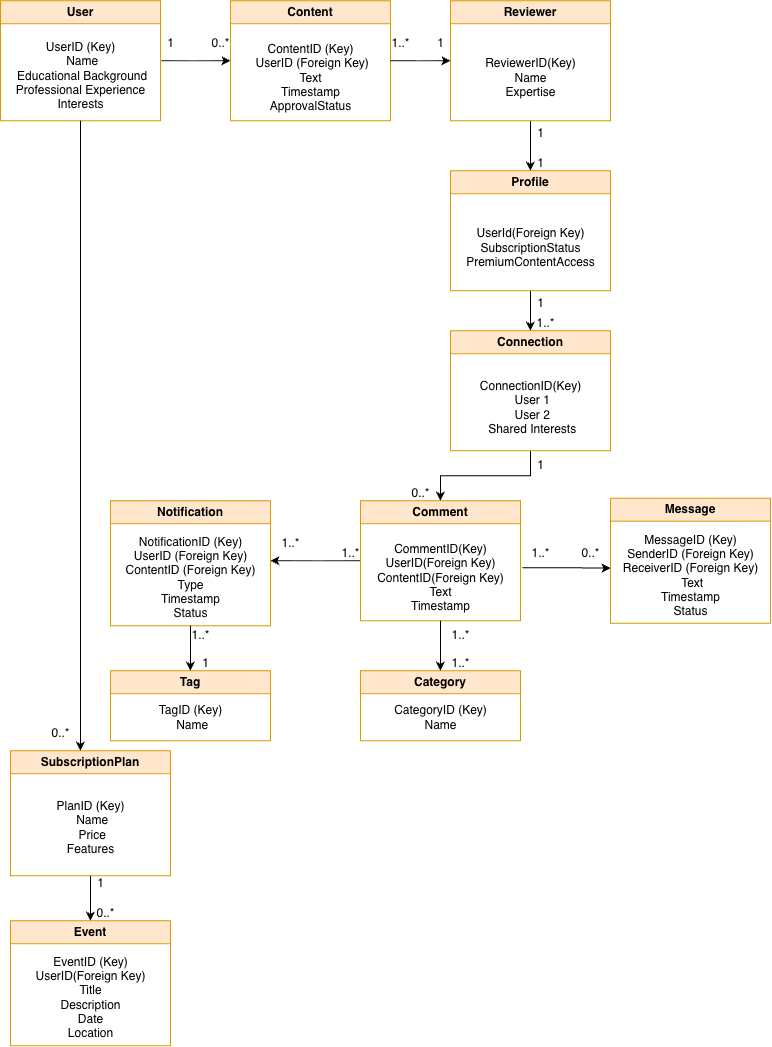

The diagram above was exported from draw.io. Its source (the exported page's mxGraphModel, read from the mxfile embedded in the PNG):
<mxGraphModel dx="1768" dy="1073" grid="1" gridSize="10" guides="1" tooltips="1" connect="1" arrows="1" fold="1" page="1" pageScale="1" pageWidth="850" pageHeight="1100" math="0" shadow="0">
  <root>
    <mxCell id="0" />
    <mxCell id="1" parent="0" />
    <mxCell id="4My1wNRo62zANqMvmEJL-12" parent="1" style="swimlane;whiteSpace=wrap;html=1;fillColor=#ffe6cc;strokeColor=#d79b00;" value="User" vertex="1">
      <mxGeometry height="120" width="160" x="80" y="40" as="geometry" />
    </mxCell>
    <mxCell id="4My1wNRo62zANqMvmEJL-13" parent="4My1wNRo62zANqMvmEJL-12" style="text;html=1;align=center;verticalAlign=middle;resizable=0;points=[];autosize=1;" value="&lt;br style=&quot;border-color: var(--border-color);&quot;&gt;&lt;span style=&quot;&quot;&gt;UserID (Key)&lt;/span&gt;&lt;br style=&quot;border-color: var(--border-color);&quot;&gt;&lt;span style=&quot;&quot;&gt;&amp;nbsp;Name&lt;/span&gt;&lt;br style=&quot;border-color: var(--border-color);&quot;&gt;&lt;span style=&quot;&quot;&gt;&amp;nbsp;Educational Background &lt;br&gt;Professional Experience &lt;br&gt;Interests&lt;/span&gt;" vertex="1">
      <mxGeometry height="100" width="160" y="18" as="geometry" />
    </mxCell>
    <mxCell id="4My1wNRo62zANqMvmEJL-14" parent="1" style="swimlane;whiteSpace=wrap;html=1;fillColor=#ffe6cc;strokeColor=#d79b00;" value="Content" vertex="1">
      <mxGeometry height="120" width="160" x="310" y="40" as="geometry" />
    </mxCell>
    <mxCell id="4My1wNRo62zANqMvmEJL-15" parent="4My1wNRo62zANqMvmEJL-14" style="text;html=1;align=center;verticalAlign=middle;resizable=0;points=[];autosize=1;" value="&lt;br style=&quot;border-color: var(--border-color);&quot;&gt;&lt;span style=&quot;&quot;&gt;ContentID (Key)&lt;/span&gt;&lt;br style=&quot;border-color: var(--border-color);&quot;&gt;&lt;span style=&quot;&quot;&gt;&amp;nbsp;UserID (Foreign Key)&lt;/span&gt;&lt;br style=&quot;border-color: var(--border-color);&quot;&gt;&lt;span style=&quot;&quot;&gt;Text&lt;/span&gt;&lt;br style=&quot;border-color: var(--border-color);&quot;&gt;&lt;span style=&quot;&quot;&gt;Timestamp&lt;/span&gt;&lt;br style=&quot;border-color: var(--border-color);&quot;&gt;&lt;span style=&quot;&quot;&gt;ApprovalStatus&lt;/span&gt;" vertex="1">
      <mxGeometry height="100" width="140" x="10" y="20" as="geometry" />
    </mxCell>
    <mxCell id="4My1wNRo62zANqMvmEJL-43" edge="1" parent="1" source="4My1wNRo62zANqMvmEJL-13" style="edgeStyle=orthogonalEdgeStyle;rounded=0;orthogonalLoop=1;jettySize=auto;html=1;exitX=1.006;exitY=0.42;exitDx=0;exitDy=0;exitPerimeter=0;" value="">
      <mxGeometry relative="1" as="geometry">
        <mxPoint x="310" y="100" as="targetPoint" />
      </mxGeometry>
    </mxCell>
    <mxCell id="4My1wNRo62zANqMvmEJL-45" edge="1" parent="1" source="4My1wNRo62zANqMvmEJL-18" style="edgeStyle=orthogonalEdgeStyle;rounded=0;orthogonalLoop=1;jettySize=auto;html=1;entryX=0.5;entryY=0;entryDx=0;entryDy=0;" target="4My1wNRo62zANqMvmEJL-20" value="">
      <mxGeometry relative="1" as="geometry" />
    </mxCell>
    <mxCell id="4My1wNRo62zANqMvmEJL-18" parent="1" style="swimlane;whiteSpace=wrap;html=1;fillColor=#ffe6cc;strokeColor=#d79b00;" value="Reviewer" vertex="1">
      <mxGeometry height="120" width="160" x="530" y="40" as="geometry" />
    </mxCell>
    <mxCell id="4My1wNRo62zANqMvmEJL-19" parent="4My1wNRo62zANqMvmEJL-18" style="text;html=1;align=center;verticalAlign=middle;resizable=0;points=[];autosize=1;strokeColor=none;fillColor=none;" value="&lt;br style=&quot;border-color: var(--border-color);&quot;&gt;&lt;span style=&quot;&quot;&gt;ReviewerID(Key)&lt;/span&gt;&lt;br style=&quot;border-color: var(--border-color);&quot;&gt;&lt;span style=&quot;&quot;&gt;Name&lt;/span&gt;&lt;br style=&quot;border-color: var(--border-color);&quot;&gt;&lt;span style=&quot;&quot;&gt;Expertise&lt;/span&gt;" vertex="1">
      <mxGeometry height="70" width="110" x="25" y="35" as="geometry" />
    </mxCell>
    <mxCell id="4My1wNRo62zANqMvmEJL-46" edge="1" parent="1" source="4My1wNRo62zANqMvmEJL-20" style="edgeStyle=orthogonalEdgeStyle;rounded=0;orthogonalLoop=1;jettySize=auto;html=1;entryX=0.5;entryY=0;entryDx=0;entryDy=0;" target="4My1wNRo62zANqMvmEJL-22" value="">
      <mxGeometry relative="1" as="geometry" />
    </mxCell>
    <mxCell id="4My1wNRo62zANqMvmEJL-20" parent="1" style="swimlane;whiteSpace=wrap;html=1;fillColor=#ffe6cc;strokeColor=#d79b00;" value="Profile" vertex="1">
      <mxGeometry height="120" width="160" x="530" y="210" as="geometry" />
    </mxCell>
    <mxCell id="4My1wNRo62zANqMvmEJL-21" parent="4My1wNRo62zANqMvmEJL-20" style="text;html=1;align=center;verticalAlign=middle;resizable=0;points=[];autosize=1;strokeColor=none;fillColor=none;" value="&lt;br style=&quot;border-color: var(--border-color);&quot;&gt;&lt;span style=&quot;&quot;&gt;UserId(Foreign Key)&lt;/span&gt;&lt;br style=&quot;border-color: var(--border-color);&quot;&gt;&lt;span style=&quot;&quot;&gt;SubscriptionStatus&lt;/span&gt;&lt;br style=&quot;border-color: var(--border-color);&quot;&gt;&lt;span style=&quot;&quot;&gt;PremiumContentAccess&lt;/span&gt;" vertex="1">
      <mxGeometry height="70" width="150" x="5" y="35" as="geometry" />
    </mxCell>
    <mxCell id="4My1wNRo62zANqMvmEJL-47" edge="1" parent="1" source="4My1wNRo62zANqMvmEJL-22" style="edgeStyle=orthogonalEdgeStyle;rounded=0;orthogonalLoop=1;jettySize=auto;html=1;entryX=0.5;entryY=0;entryDx=0;entryDy=0;" target="4My1wNRo62zANqMvmEJL-28" value="">
      <mxGeometry relative="1" as="geometry" />
    </mxCell>
    <mxCell id="4My1wNRo62zANqMvmEJL-22" parent="1" style="swimlane;whiteSpace=wrap;html=1;fillColor=#ffe6cc;strokeColor=#d79b00;" value="Connection" vertex="1">
      <mxGeometry height="120" width="160" x="530" y="370" as="geometry" />
    </mxCell>
    <mxCell id="4My1wNRo62zANqMvmEJL-23" parent="4My1wNRo62zANqMvmEJL-22" style="text;html=1;align=center;verticalAlign=middle;resizable=0;points=[];autosize=1;strokeColor=none;fillColor=none;" value="&lt;br style=&quot;border-color: var(--border-color);&quot;&gt;&lt;span style=&quot;&quot;&gt;ConnectionID(Key)&lt;/span&gt;&lt;br style=&quot;border-color: var(--border-color);&quot;&gt;&lt;span style=&quot;&quot;&gt;&amp;nbsp;User 1&lt;/span&gt;&lt;br style=&quot;border-color: var(--border-color);&quot;&gt;&lt;span style=&quot;&quot;&gt;&amp;nbsp;User 2&lt;/span&gt;&lt;br style=&quot;border-color: var(--border-color);&quot;&gt;&lt;span style=&quot;&quot;&gt;&amp;nbsp;Shared Interests&lt;/span&gt;" vertex="1">
      <mxGeometry height="90" width="120" x="20" y="25" as="geometry" />
    </mxCell>
    <mxCell id="4My1wNRo62zANqMvmEJL-25" parent="1" style="swimlane;whiteSpace=wrap;html=1;fillColor=#ffe6cc;strokeColor=#d79b00;" value="Message" vertex="1">
      <mxGeometry height="125" width="160" x="690" y="537.5" as="geometry" />
    </mxCell>
    <mxCell id="4My1wNRo62zANqMvmEJL-26" parent="4My1wNRo62zANqMvmEJL-25" style="text;html=1;align=center;verticalAlign=middle;resizable=0;points=[];autosize=1;" value="&lt;br style=&quot;border-color: var(--border-color);&quot;&gt;&lt;span style=&quot;&quot;&gt;MessageID (Key)&lt;/span&gt;&lt;br style=&quot;border-color: var(--border-color);&quot;&gt;&lt;span style=&quot;&quot;&gt;SenderID (Foreign Key)&lt;/span&gt;&lt;br style=&quot;border-color: var(--border-color);&quot;&gt;&lt;span style=&quot;&quot;&gt;ReceiverID (Foreign Key)&lt;/span&gt;&lt;br style=&quot;border-color: var(--border-color);&quot;&gt;&lt;span style=&quot;&quot;&gt;&amp;nbsp;Text&lt;/span&gt;&lt;br style=&quot;border-color: var(--border-color);&quot;&gt;&lt;span style=&quot;&quot;&gt;Timestamp&lt;/span&gt;&lt;br style=&quot;border-color: var(--border-color);&quot;&gt;&lt;span style=&quot;&quot;&gt;Status&lt;/span&gt;" vertex="1">
      <mxGeometry height="110" width="160" y="15" as="geometry" />
    </mxCell>
    <mxCell id="4My1wNRo62zANqMvmEJL-50" edge="1" parent="1" source="4My1wNRo62zANqMvmEJL-28" style="edgeStyle=orthogonalEdgeStyle;rounded=0;orthogonalLoop=1;jettySize=auto;html=1;" value="">
      <mxGeometry relative="1" as="geometry">
        <mxPoint x="350" y="600" as="targetPoint" />
      </mxGeometry>
    </mxCell>
    <mxCell id="4My1wNRo62zANqMvmEJL-28" parent="1" style="swimlane;whiteSpace=wrap;html=1;fillColor=#ffe6cc;strokeColor=#d79b00;" value="Comment" vertex="1">
      <mxGeometry height="120" width="160" x="440" y="540" as="geometry" />
    </mxCell>
    <mxCell id="4My1wNRo62zANqMvmEJL-29" parent="4My1wNRo62zANqMvmEJL-28" style="text;html=1;align=center;verticalAlign=middle;resizable=0;points=[];autosize=1;strokeColor=none;fillColor=none;" value="&lt;br style=&quot;border-color: var(--border-color);&quot;&gt;&lt;span style=&quot;&quot;&gt;CommentID(Key)&lt;/span&gt;&lt;br style=&quot;border-color: var(--border-color);&quot;&gt;&lt;span style=&quot;&quot;&gt;UserID(Foreign Key)&lt;/span&gt;&lt;br style=&quot;border-color: var(--border-color);&quot;&gt;&lt;span style=&quot;&quot;&gt;ContentID(Foreign Key)&lt;/span&gt;&lt;br style=&quot;border-color: var(--border-color);&quot;&gt;&lt;span style=&quot;&quot;&gt;Text&lt;/span&gt;&lt;br style=&quot;border-color: var(--border-color);&quot;&gt;&lt;span style=&quot;&quot;&gt;Timestamp&lt;/span&gt;" vertex="1">
      <mxGeometry height="100" width="150" x="5" y="20" as="geometry" />
    </mxCell>
    <mxCell id="4My1wNRo62zANqMvmEJL-30" parent="1" style="swimlane;whiteSpace=wrap;html=1;fillColor=#ffe6cc;strokeColor=#d79b00;" value="Notification" vertex="1">
      <mxGeometry height="125" width="160" x="190" y="540" as="geometry" />
    </mxCell>
    <mxCell id="4My1wNRo62zANqMvmEJL-31" parent="4My1wNRo62zANqMvmEJL-30" style="text;html=1;align=center;verticalAlign=middle;resizable=0;points=[];autosize=1;strokeColor=none;fillColor=none;" value="&lt;br style=&quot;border-color: var(--border-color);&quot;&gt;&lt;span style=&quot;&quot;&gt;NotificationID (Key)&lt;/span&gt;&lt;br style=&quot;border-color: var(--border-color);&quot;&gt;&lt;span style=&quot;&quot;&gt;UserID (Foreign Key) &lt;br&gt;ContentID (Foreign Key)&lt;/span&gt;&lt;br style=&quot;border-color: var(--border-color);&quot;&gt;&lt;span style=&quot;&quot;&gt;Type&lt;/span&gt;&lt;br style=&quot;border-color: var(--border-color);&quot;&gt;&lt;span style=&quot;&quot;&gt;Timestamp&lt;/span&gt;&lt;br style=&quot;border-color: var(--border-color);&quot;&gt;&lt;span style=&quot;&quot;&gt;Status&lt;/span&gt;" vertex="1">
      <mxGeometry height="110" width="150" x="5" y="15" as="geometry" />
    </mxCell>
    <mxCell id="4My1wNRo62zANqMvmEJL-33" parent="1" style="swimlane;whiteSpace=wrap;html=1;fillColor=#ffe6cc;strokeColor=#d79b00;" value="Tag" vertex="1">
      <mxGeometry height="70" width="160" x="190" y="710" as="geometry" />
    </mxCell>
    <mxCell id="4My1wNRo62zANqMvmEJL-34" parent="4My1wNRo62zANqMvmEJL-33" style="text;html=1;align=center;verticalAlign=middle;resizable=0;points=[];autosize=1;strokeColor=none;fillColor=none;" value="&lt;br style=&quot;border-color: var(--border-color);&quot;&gt;&lt;span style=&quot;&quot;&gt;TagID (Key)&lt;/span&gt;&lt;br style=&quot;border-color: var(--border-color);&quot;&gt;&lt;span style=&quot;&quot;&gt;&amp;nbsp;Name&lt;/span&gt;" vertex="1">
      <mxGeometry height="60" width="90" x="35" y="10" as="geometry" />
    </mxCell>
    <mxCell id="4My1wNRo62zANqMvmEJL-35" parent="1" style="swimlane;whiteSpace=wrap;html=1;fillColor=#ffe6cc;strokeColor=#d79b00;" value="Category" vertex="1">
      <mxGeometry height="70" width="160" x="440" y="710" as="geometry" />
    </mxCell>
    <mxCell id="4My1wNRo62zANqMvmEJL-36" parent="4My1wNRo62zANqMvmEJL-35" style="text;html=1;align=center;verticalAlign=middle;resizable=0;points=[];autosize=1;strokeColor=none;fillColor=none;" value="&lt;br style=&quot;border-color: var(--border-color);&quot;&gt;&lt;span style=&quot;&quot;&gt;CategoryID (Key) &lt;br&gt;Name&lt;/span&gt;" vertex="1">
      <mxGeometry height="60" width="120" x="20" y="10" as="geometry" />
    </mxCell>
    <mxCell id="4My1wNRo62zANqMvmEJL-58" edge="1" parent="1" source="4My1wNRo62zANqMvmEJL-37" style="edgeStyle=orthogonalEdgeStyle;rounded=0;orthogonalLoop=1;jettySize=auto;html=1;entryX=0.5;entryY=0;entryDx=0;entryDy=0;" target="4My1wNRo62zANqMvmEJL-39" value="">
      <mxGeometry relative="1" as="geometry" />
    </mxCell>
    <mxCell id="4My1wNRo62zANqMvmEJL-37" parent="1" style="swimlane;whiteSpace=wrap;html=1;fillColor=#ffe6cc;strokeColor=#d79b00;" value="SubscriptionPlan" vertex="1">
      <mxGeometry height="125" width="160" x="90" y="790" as="geometry" />
    </mxCell>
    <mxCell id="4My1wNRo62zANqMvmEJL-38" parent="4My1wNRo62zANqMvmEJL-37" style="text;html=1;align=center;verticalAlign=middle;resizable=0;points=[];autosize=1;strokeColor=none;fillColor=none;" value="&lt;br style=&quot;border-color: var(--border-color);&quot;&gt;&lt;span style=&quot;&quot;&gt;PlanID (Key)&lt;/span&gt;&lt;br style=&quot;border-color: var(--border-color);&quot;&gt;&lt;span style=&quot;&quot;&gt;&amp;nbsp;Name&lt;/span&gt;&lt;br style=&quot;border-color: var(--border-color);&quot;&gt;&lt;span style=&quot;&quot;&gt;&amp;nbsp;Price&lt;/span&gt;&lt;br style=&quot;border-color: var(--border-color);&quot;&gt;&lt;span style=&quot;&quot;&gt;Features&lt;/span&gt;" vertex="1">
      <mxGeometry height="90" width="90" x="35" y="25" as="geometry" />
    </mxCell>
    <mxCell id="4My1wNRo62zANqMvmEJL-39" parent="1" style="swimlane;whiteSpace=wrap;html=1;fillColor=#ffe6cc;strokeColor=#d79b00;" value="Event" vertex="1">
      <mxGeometry height="125" width="160" x="90" y="960" as="geometry" />
    </mxCell>
    <mxCell id="4My1wNRo62zANqMvmEJL-40" parent="4My1wNRo62zANqMvmEJL-39" style="text;html=1;align=center;verticalAlign=middle;resizable=0;points=[];autosize=1;strokeColor=none;fillColor=none;" value="&lt;br style=&quot;border-color: var(--border-color);&quot;&gt;&lt;span style=&quot;&quot;&gt;EventID (Key)&lt;/span&gt;&lt;br style=&quot;border-color: var(--border-color);&quot;&gt;&lt;span style=&quot;&quot;&gt;UserID(Foreign Key)&lt;/span&gt;&lt;br style=&quot;border-color: var(--border-color);&quot;&gt;&lt;span style=&quot;&quot;&gt;Title&lt;/span&gt;&lt;br style=&quot;border-color: var(--border-color);&quot;&gt;&lt;span style=&quot;&quot;&gt;Description&lt;/span&gt;&lt;br style=&quot;border-color: var(--border-color);&quot;&gt;&lt;span style=&quot;&quot;&gt;Date&lt;/span&gt;&lt;br style=&quot;border-color: var(--border-color);&quot;&gt;&lt;span style=&quot;&quot;&gt;Location&lt;/span&gt;" vertex="1">
      <mxGeometry height="110" width="130" x="15" y="15" as="geometry" />
    </mxCell>
    <mxCell id="4My1wNRo62zANqMvmEJL-44" edge="1" parent="1" style="edgeStyle=orthogonalEdgeStyle;rounded=0;orthogonalLoop=1;jettySize=auto;html=1;" value="">
      <mxGeometry relative="1" as="geometry">
        <mxPoint x="470" y="100" as="sourcePoint" />
        <mxPoint x="530" y="100" as="targetPoint" />
      </mxGeometry>
    </mxCell>
    <mxCell id="4My1wNRo62zANqMvmEJL-48" edge="1" parent="1" style="edgeStyle=orthogonalEdgeStyle;rounded=0;orthogonalLoop=1;jettySize=auto;html=1;" target="4My1wNRo62zANqMvmEJL-26" value="">
      <mxGeometry relative="1" as="geometry">
        <mxPoint x="602" y="607" as="sourcePoint" />
      </mxGeometry>
    </mxCell>
    <mxCell id="4My1wNRo62zANqMvmEJL-49" edge="1" parent="1" source="4My1wNRo62zANqMvmEJL-29" style="edgeStyle=orthogonalEdgeStyle;rounded=0;orthogonalLoop=1;jettySize=auto;html=1;" value="">
      <mxGeometry relative="1" as="geometry">
        <mxPoint x="520" y="710" as="targetPoint" />
      </mxGeometry>
    </mxCell>
    <mxCell id="4My1wNRo62zANqMvmEJL-51" edge="1" parent="1" source="4My1wNRo62zANqMvmEJL-31" style="edgeStyle=orthogonalEdgeStyle;rounded=0;orthogonalLoop=1;jettySize=auto;html=1;entryX=0.5;entryY=0;entryDx=0;entryDy=0;" target="4My1wNRo62zANqMvmEJL-33" value="">
      <mxGeometry relative="1" as="geometry">
        <mxPoint x="270" y="700" as="targetPoint" />
      </mxGeometry>
    </mxCell>
    <mxCell id="4My1wNRo62zANqMvmEJL-56" edge="1" parent="1" source="4My1wNRo62zANqMvmEJL-12" style="endArrow=classic;html=1;rounded=0;exitX=0.5;exitY=1;exitDx=0;exitDy=0;" value="">
      <mxGeometry height="50" relative="1" width="50" as="geometry">
        <mxPoint x="400" y="490" as="sourcePoint" />
        <mxPoint x="160" y="790" as="targetPoint" />
      </mxGeometry>
    </mxCell>
    <mxCell id="4My1wNRo62zANqMvmEJL-59" parent="1" style="text;html=1;align=center;verticalAlign=middle;resizable=0;points=[];autosize=1;strokeColor=none;fillColor=none;" value="1" vertex="1">
      <mxGeometry height="30" width="30" x="235" y="68" as="geometry" />
    </mxCell>
    <mxCell id="4My1wNRo62zANqMvmEJL-60" parent="1" style="text;html=1;align=center;verticalAlign=middle;resizable=0;points=[];autosize=1;strokeColor=none;fillColor=none;" value="0..*" vertex="1">
      <mxGeometry height="30" width="40" x="280" y="68" as="geometry" />
    </mxCell>
    <mxCell id="4My1wNRo62zANqMvmEJL-61" parent="1" style="text;html=1;align=center;verticalAlign=middle;resizable=0;points=[];autosize=1;strokeColor=none;fillColor=none;" value="1..*" vertex="1">
      <mxGeometry height="30" width="40" x="460" y="68" as="geometry" />
    </mxCell>
    <mxCell id="4My1wNRo62zANqMvmEJL-62" parent="1" style="text;html=1;align=center;verticalAlign=middle;resizable=0;points=[];autosize=1;strokeColor=none;fillColor=none;" value="1" vertex="1">
      <mxGeometry height="30" width="30" x="505" y="68" as="geometry" />
    </mxCell>
    <mxCell id="4My1wNRo62zANqMvmEJL-63" parent="1" style="text;html=1;align=center;verticalAlign=middle;resizable=0;points=[];autosize=1;strokeColor=none;fillColor=none;" value="1" vertex="1">
      <mxGeometry height="30" width="30" x="605" y="158" as="geometry" />
    </mxCell>
    <mxCell id="4My1wNRo62zANqMvmEJL-64" parent="1" style="text;html=1;align=center;verticalAlign=middle;resizable=0;points=[];autosize=1;strokeColor=none;fillColor=none;" value="1" vertex="1">
      <mxGeometry height="30" width="30" x="605" y="188" as="geometry" />
    </mxCell>
    <mxCell id="4My1wNRo62zANqMvmEJL-65" parent="1" style="text;html=1;align=center;verticalAlign=middle;resizable=0;points=[];autosize=1;strokeColor=none;fillColor=none;" value="1..*" vertex="1">
      <mxGeometry height="30" width="40" x="605" y="348" as="geometry" />
    </mxCell>
    <mxCell id="4My1wNRo62zANqMvmEJL-66" parent="1" style="text;html=1;align=center;verticalAlign=middle;resizable=0;points=[];autosize=1;strokeColor=none;fillColor=none;" value="1" vertex="1">
      <mxGeometry height="30" width="30" x="605" y="328" as="geometry" />
    </mxCell>
    <mxCell id="4My1wNRo62zANqMvmEJL-67" parent="1" style="text;html=1;align=center;verticalAlign=middle;resizable=0;points=[];autosize=1;strokeColor=none;fillColor=none;" value="1" vertex="1">
      <mxGeometry height="30" width="30" x="605" y="490" as="geometry" />
    </mxCell>
    <mxCell id="4My1wNRo62zANqMvmEJL-68" parent="1" style="text;html=1;align=center;verticalAlign=middle;resizable=0;points=[];autosize=1;strokeColor=none;fillColor=none;" value="0..*" vertex="1">
      <mxGeometry height="30" width="40" x="480" y="518" as="geometry" />
    </mxCell>
    <mxCell id="4My1wNRo62zANqMvmEJL-69" parent="1" style="text;html=1;align=center;verticalAlign=middle;resizable=0;points=[];autosize=1;strokeColor=none;fillColor=none;" value="0..*" vertex="1">
      <mxGeometry height="30" width="40" x="650" y="578" as="geometry" />
    </mxCell>
    <mxCell id="4My1wNRo62zANqMvmEJL-71" parent="1" style="text;html=1;align=center;verticalAlign=middle;resizable=0;points=[];autosize=1;strokeColor=none;fillColor=none;" value="1..*" vertex="1">
      <mxGeometry height="30" width="40" x="600" y="578" as="geometry" />
    </mxCell>
    <mxCell id="4My1wNRo62zANqMvmEJL-72" parent="1" style="text;html=1;align=center;verticalAlign=middle;resizable=0;points=[];autosize=1;strokeColor=none;fillColor=none;" value="1..*" vertex="1">
      <mxGeometry height="30" width="40" x="520" y="660" as="geometry" />
    </mxCell>
    <mxCell id="4My1wNRo62zANqMvmEJL-73" parent="1" style="text;html=1;align=center;verticalAlign=middle;resizable=0;points=[];autosize=1;strokeColor=none;fillColor=none;" value="1..*" vertex="1">
      <mxGeometry height="30" width="40" x="520" y="688" as="geometry" />
    </mxCell>
    <mxCell id="4My1wNRo62zANqMvmEJL-74" parent="1" style="text;html=1;align=center;verticalAlign=middle;resizable=0;points=[];autosize=1;strokeColor=none;fillColor=none;" value="1..*" vertex="1">
      <mxGeometry height="30" width="40" x="410" y="578" as="geometry" />
    </mxCell>
    <mxCell id="4My1wNRo62zANqMvmEJL-75" parent="1" style="text;html=1;align=center;verticalAlign=middle;resizable=0;points=[];autosize=1;strokeColor=none;fillColor=none;" value="1..*" vertex="1">
      <mxGeometry height="30" width="40" x="350" y="568" as="geometry" />
    </mxCell>
    <mxCell id="4My1wNRo62zANqMvmEJL-76" parent="1" style="text;html=1;align=center;verticalAlign=middle;resizable=0;points=[];autosize=1;strokeColor=none;fillColor=none;" value="1..*" vertex="1">
      <mxGeometry height="30" width="40" x="260" y="660" as="geometry" />
    </mxCell>
    <mxCell id="4My1wNRo62zANqMvmEJL-77" parent="1" style="text;html=1;align=center;verticalAlign=middle;resizable=0;points=[];autosize=1;strokeColor=none;fillColor=none;" value="1" vertex="1">
      <mxGeometry height="30" width="30" x="270" y="688" as="geometry" />
    </mxCell>
    <mxCell id="4My1wNRo62zANqMvmEJL-78" parent="1" style="text;html=1;align=center;verticalAlign=middle;resizable=0;points=[];autosize=1;strokeColor=none;fillColor=none;" value="0..*" vertex="1">
      <mxGeometry height="30" width="40" x="120" y="758" as="geometry" />
    </mxCell>
    <mxCell id="4My1wNRo62zANqMvmEJL-79" parent="1" style="text;html=1;align=center;verticalAlign=middle;resizable=0;points=[];autosize=1;strokeColor=none;fillColor=none;" value="1" vertex="1">
      <mxGeometry height="30" width="30" x="165" y="908" as="geometry" />
    </mxCell>
    <mxCell id="4My1wNRo62zANqMvmEJL-80" parent="1" style="text;html=1;align=center;verticalAlign=middle;resizable=0;points=[];autosize=1;strokeColor=none;fillColor=none;" value="0..*" vertex="1">
      <mxGeometry height="30" width="40" x="165" y="938" as="geometry" />
    </mxCell>
  </root>
</mxGraphModel>